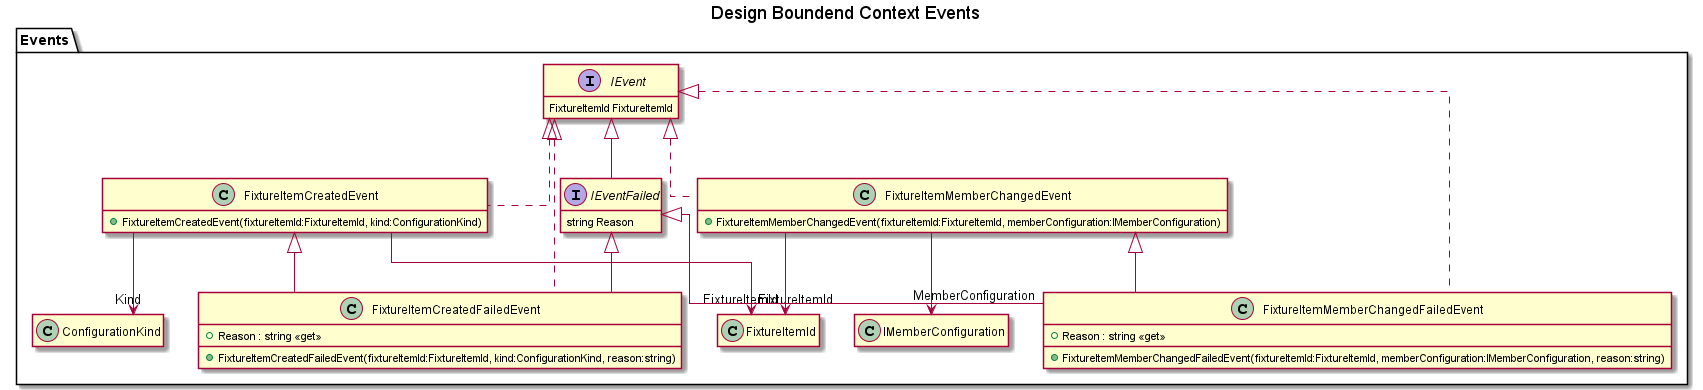

The diagram above was rendered by PlantUML. Its source (embedded in the PNG):
@startuml Design Boundend Context Events
hide empty members
skinparam linetype ortho

title Design Boundend Context Events

package Events{
    interface IEvent
    {
        FixtureItemId FixtureItemId
    }

    interface IEventFailed implements IEvent
    {
        string Reason
    }

    !include .\\Events\\FixtureItemCreatedEvent.puml
    !include .\\Events\\FixtureItemCreatedFailedEvent.puml
    !include .\\Events\\FixtureItemMemberChangedEvent.puml
    !include .\\Events\\FixtureItemMemberChangedFailedEvent.puml
}

@enduml